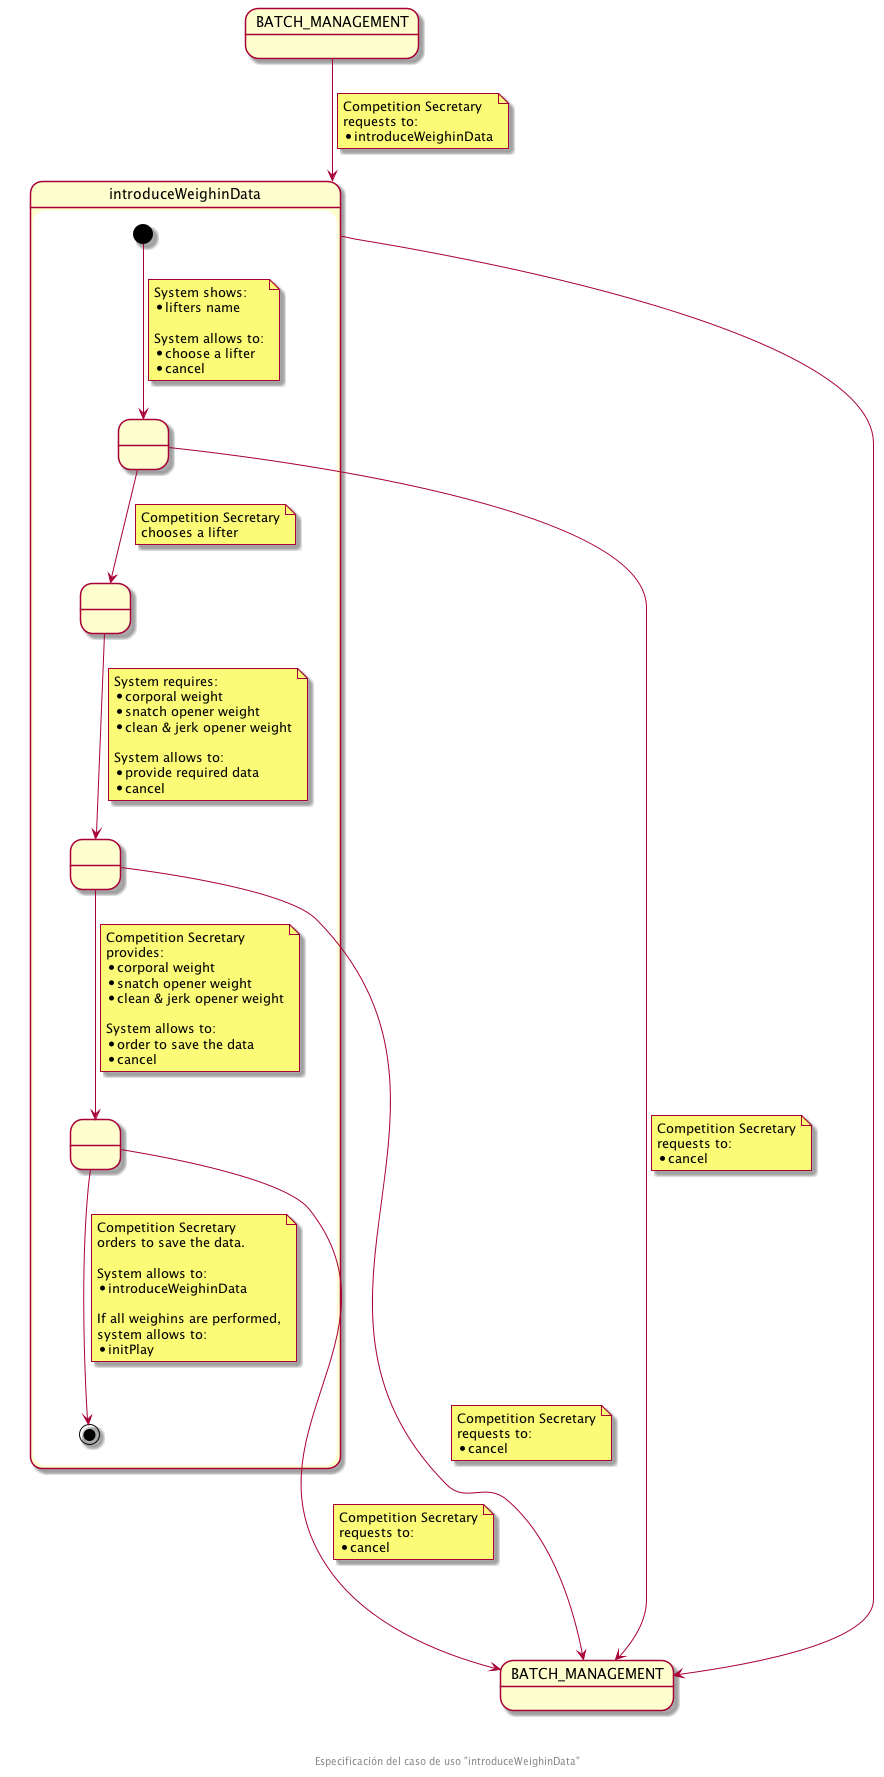

The diagram above was rendered by PlantUML. Its source (embedded in the PNG):
@startuml
state BATCH_MANAGEMENT
state "BATCH_MANAGEMENT" as BATCH_MANAGEMENT_F
state introduceWeighinData {
  state " " as SHOWED_LIFTERS
  state " " as CHOSEN_LIFTER
  state " " as REQUIRED_DATA
  state " " as PROVIDED_DATA

  [*] --> SHOWED_LIFTERS
  note on link
    System shows:
    * lifters name

    System allows to:
    * choose a lifter
    * cancel
  end note
  
  SHOWED_LIFTERS --> CHOSEN_LIFTER
  note on link
    Competition Secretary
    chooses a lifter
  end note

  SHOWED_LIFTERS -down-> BATCH_MANAGEMENT_F
  note on link
    Competition Secretary
    requests to:
    * cancel
  end note

  CHOSEN_LIFTER --> REQUIRED_DATA
  note on link
    System requires:
    * corporal weight
    * snatch opener weight
    * clean & jerk opener weight

    System allows to:
    * provide required data
    * cancel
  end note

  REQUIRED_DATA -down---> BATCH_MANAGEMENT_F
  note on link
    Competition Secretary
    requests to:
    * cancel
  end note

  REQUIRED_DATA --> PROVIDED_DATA
  note on link
    Competition Secretary
    provides:
    * corporal weight
    * snatch opener weight
    * clean & jerk opener weight

    System allows to:
    * order to save the data
    * cancel
  end note

  PROVIDED_DATA --> [*]
  note on link
    Competition Secretary
    orders to save the data.

    System allows to:
    * introduceWeighinData

    If all weighins are performed,
    system allows to:
    * initPlay
  end note

  PROVIDED_DATA -down---> BATCH_MANAGEMENT_F
  note on link
    Competition Secretary
    requests to:
    * cancel
  end note
}

BATCH_MANAGEMENT --> introduceWeighinData
note on link
  Competition Secretary
  requests to:
  * introduceWeighinData
end note

introduceWeighinData ------> BATCH_MANAGEMENT_F

footer \n\n\n Especificación del caso de uso "introduceWeighinData"
@enduml